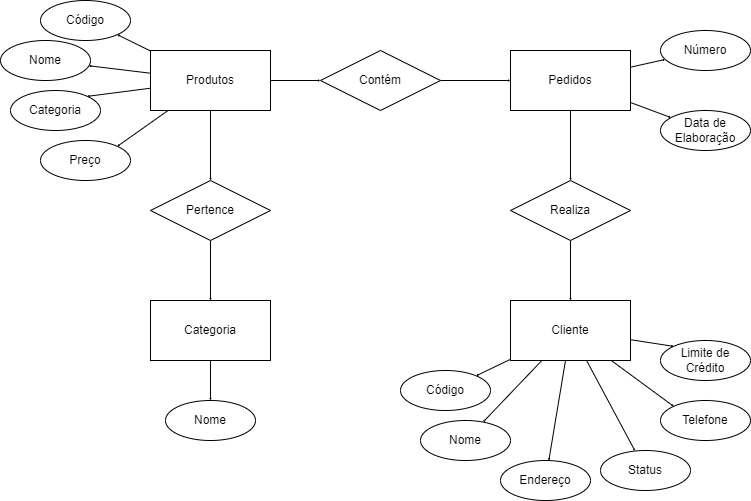

The diagram above was exported from draw.io. Its source (the exported page's mxGraphModel, read from the mxfile embedded in the PNG):
<mxGraphModel dx="1050" dy="565" grid="1" gridSize="10" guides="1" tooltips="1" connect="1" arrows="1" fold="1" page="1" pageScale="1" pageWidth="827" pageHeight="1169" math="0" shadow="0">
  <root>
    <mxCell id="0" />
    <mxCell id="1" parent="0" />
    <mxCell id="R5BY5tgmzcsbhWc4j1HM-10" style="rounded=0;orthogonalLoop=1;jettySize=auto;html=1;entryX=1;entryY=0;entryDx=0;entryDy=0;endSize=0;startSize=0;" edge="1" parent="1" source="wPG_XkVCsfUffIacV_XM-1" target="R5BY5tgmzcsbhWc4j1HM-8">
      <mxGeometry relative="1" as="geometry" />
    </mxCell>
    <mxCell id="R5BY5tgmzcsbhWc4j1HM-11" style="rounded=0;orthogonalLoop=1;jettySize=auto;html=1;entryX=1;entryY=0;entryDx=0;entryDy=0;endSize=0;startSize=0;" edge="1" parent="1" source="wPG_XkVCsfUffIacV_XM-1" target="R5BY5tgmzcsbhWc4j1HM-7">
      <mxGeometry relative="1" as="geometry" />
    </mxCell>
    <mxCell id="R5BY5tgmzcsbhWc4j1HM-12" style="rounded=0;orthogonalLoop=1;jettySize=auto;html=1;endSize=0;startSize=0;" edge="1" parent="1" source="wPG_XkVCsfUffIacV_XM-1" target="R5BY5tgmzcsbhWc4j1HM-6">
      <mxGeometry relative="1" as="geometry" />
    </mxCell>
    <mxCell id="R5BY5tgmzcsbhWc4j1HM-13" style="rounded=0;orthogonalLoop=1;jettySize=auto;html=1;entryX=1;entryY=1;entryDx=0;entryDy=0;endSize=0;startSize=0;" edge="1" parent="1" source="wPG_XkVCsfUffIacV_XM-1" target="R5BY5tgmzcsbhWc4j1HM-5">
      <mxGeometry relative="1" as="geometry" />
    </mxCell>
    <mxCell id="R5BY5tgmzcsbhWc4j1HM-15" style="edgeStyle=orthogonalEdgeStyle;rounded=0;orthogonalLoop=1;jettySize=auto;html=1;endSize=0;startSize=0;" edge="1" parent="1" source="wPG_XkVCsfUffIacV_XM-1" target="R5BY5tgmzcsbhWc4j1HM-14">
      <mxGeometry relative="1" as="geometry" />
    </mxCell>
    <mxCell id="R5BY5tgmzcsbhWc4j1HM-20" value="" style="edgeStyle=orthogonalEdgeStyle;rounded=0;orthogonalLoop=1;jettySize=auto;html=1;endSize=0;startSize=0;" edge="1" parent="1" source="wPG_XkVCsfUffIacV_XM-1" target="R5BY5tgmzcsbhWc4j1HM-19">
      <mxGeometry relative="1" as="geometry" />
    </mxCell>
    <mxCell id="wPG_XkVCsfUffIacV_XM-1" value="Produtos" style="rounded=0;whiteSpace=wrap;html=1;" parent="1" vertex="1">
      <mxGeometry x="220" y="60" width="120" height="60" as="geometry" />
    </mxCell>
    <mxCell id="R5BY5tgmzcsbhWc4j1HM-18" style="edgeStyle=orthogonalEdgeStyle;rounded=0;orthogonalLoop=1;jettySize=auto;html=1;entryX=0.5;entryY=0;entryDx=0;entryDy=0;endSize=0;startSize=0;" edge="1" parent="1" source="R5BY5tgmzcsbhWc4j1HM-2" target="R5BY5tgmzcsbhWc4j1HM-17">
      <mxGeometry relative="1" as="geometry" />
    </mxCell>
    <mxCell id="R5BY5tgmzcsbhWc4j1HM-2" value="Categoria" style="rounded=0;whiteSpace=wrap;html=1;" vertex="1" parent="1">
      <mxGeometry x="220" y="310" width="120" height="60" as="geometry" />
    </mxCell>
    <mxCell id="R5BY5tgmzcsbhWc4j1HM-23" value="" style="rounded=0;orthogonalLoop=1;jettySize=auto;html=1;endSize=0;startSize=0;" edge="1" parent="1" source="R5BY5tgmzcsbhWc4j1HM-3" target="R5BY5tgmzcsbhWc4j1HM-22">
      <mxGeometry relative="1" as="geometry" />
    </mxCell>
    <mxCell id="R5BY5tgmzcsbhWc4j1HM-28" style="rounded=0;orthogonalLoop=1;jettySize=auto;html=1;endSize=0;startSize=0;" edge="1" parent="1" target="R5BY5tgmzcsbhWc4j1HM-27">
      <mxGeometry relative="1" as="geometry">
        <mxPoint x="700" y="112" as="sourcePoint" />
      </mxGeometry>
    </mxCell>
    <mxCell id="R5BY5tgmzcsbhWc4j1HM-29" style="rounded=0;orthogonalLoop=1;jettySize=auto;html=1;endSize=0;startSize=0;" edge="1" parent="1" source="R5BY5tgmzcsbhWc4j1HM-3" target="R5BY5tgmzcsbhWc4j1HM-26">
      <mxGeometry relative="1" as="geometry" />
    </mxCell>
    <mxCell id="R5BY5tgmzcsbhWc4j1HM-3" value="Pedidos" style="rounded=0;whiteSpace=wrap;html=1;" vertex="1" parent="1">
      <mxGeometry x="580" y="60" width="120" height="60" as="geometry" />
    </mxCell>
    <mxCell id="R5BY5tgmzcsbhWc4j1HM-38" style="rounded=0;orthogonalLoop=1;jettySize=auto;html=1;endSize=0;startSize=0;" edge="1" parent="1" source="R5BY5tgmzcsbhWc4j1HM-4" target="R5BY5tgmzcsbhWc4j1HM-30">
      <mxGeometry relative="1" as="geometry" />
    </mxCell>
    <mxCell id="R5BY5tgmzcsbhWc4j1HM-39" style="rounded=0;orthogonalLoop=1;jettySize=auto;html=1;endSize=0;startSize=0;" edge="1" parent="1" source="R5BY5tgmzcsbhWc4j1HM-4" target="R5BY5tgmzcsbhWc4j1HM-31">
      <mxGeometry relative="1" as="geometry" />
    </mxCell>
    <mxCell id="R5BY5tgmzcsbhWc4j1HM-40" style="rounded=0;orthogonalLoop=1;jettySize=auto;html=1;endSize=0;startSize=0;" edge="1" parent="1" source="R5BY5tgmzcsbhWc4j1HM-4" target="R5BY5tgmzcsbhWc4j1HM-32">
      <mxGeometry relative="1" as="geometry" />
    </mxCell>
    <mxCell id="R5BY5tgmzcsbhWc4j1HM-41" style="rounded=0;orthogonalLoop=1;jettySize=auto;html=1;entryX=0;entryY=0;entryDx=0;entryDy=0;endSize=0;startSize=0;" edge="1" parent="1" source="R5BY5tgmzcsbhWc4j1HM-4" target="R5BY5tgmzcsbhWc4j1HM-36">
      <mxGeometry relative="1" as="geometry" />
    </mxCell>
    <mxCell id="R5BY5tgmzcsbhWc4j1HM-42" style="rounded=0;orthogonalLoop=1;jettySize=auto;html=1;endSize=0;startSize=0;" edge="1" parent="1" source="R5BY5tgmzcsbhWc4j1HM-4" target="R5BY5tgmzcsbhWc4j1HM-33">
      <mxGeometry relative="1" as="geometry" />
    </mxCell>
    <mxCell id="R5BY5tgmzcsbhWc4j1HM-43" style="rounded=0;orthogonalLoop=1;jettySize=auto;html=1;entryX=0;entryY=0;entryDx=0;entryDy=0;endSize=0;startSize=0;" edge="1" parent="1" source="R5BY5tgmzcsbhWc4j1HM-4" target="R5BY5tgmzcsbhWc4j1HM-34">
      <mxGeometry relative="1" as="geometry" />
    </mxCell>
    <mxCell id="R5BY5tgmzcsbhWc4j1HM-4" value="Cliente" style="rounded=0;whiteSpace=wrap;html=1;" vertex="1" parent="1">
      <mxGeometry x="580" y="310" width="120" height="60" as="geometry" />
    </mxCell>
    <mxCell id="R5BY5tgmzcsbhWc4j1HM-5" value="Código" style="ellipse;whiteSpace=wrap;html=1;" vertex="1" parent="1">
      <mxGeometry x="110" y="10" width="90" height="40" as="geometry" />
    </mxCell>
    <mxCell id="R5BY5tgmzcsbhWc4j1HM-6" value="Nome" style="ellipse;whiteSpace=wrap;html=1;" vertex="1" parent="1">
      <mxGeometry x="70" y="50" width="90" height="40" as="geometry" />
    </mxCell>
    <mxCell id="R5BY5tgmzcsbhWc4j1HM-7" value="Categoria" style="ellipse;whiteSpace=wrap;html=1;" vertex="1" parent="1">
      <mxGeometry x="80" y="100" width="90" height="40" as="geometry" />
    </mxCell>
    <mxCell id="R5BY5tgmzcsbhWc4j1HM-8" value="Preço" style="ellipse;whiteSpace=wrap;html=1;" vertex="1" parent="1">
      <mxGeometry x="110" y="150" width="90" height="40" as="geometry" />
    </mxCell>
    <mxCell id="R5BY5tgmzcsbhWc4j1HM-16" style="edgeStyle=orthogonalEdgeStyle;rounded=0;orthogonalLoop=1;jettySize=auto;html=1;entryX=0.5;entryY=0;entryDx=0;entryDy=0;endSize=0;startSize=0;" edge="1" parent="1" source="R5BY5tgmzcsbhWc4j1HM-14" target="R5BY5tgmzcsbhWc4j1HM-2">
      <mxGeometry relative="1" as="geometry" />
    </mxCell>
    <mxCell id="R5BY5tgmzcsbhWc4j1HM-14" value="Pertence" style="rhombus;whiteSpace=wrap;html=1;" vertex="1" parent="1">
      <mxGeometry x="220" y="190" width="120" height="60" as="geometry" />
    </mxCell>
    <mxCell id="R5BY5tgmzcsbhWc4j1HM-17" value="Nome" style="ellipse;whiteSpace=wrap;html=1;" vertex="1" parent="1">
      <mxGeometry x="235" y="410" width="90" height="40" as="geometry" />
    </mxCell>
    <mxCell id="R5BY5tgmzcsbhWc4j1HM-21" value="" style="edgeStyle=orthogonalEdgeStyle;rounded=0;orthogonalLoop=1;jettySize=auto;html=1;endSize=0;startSize=0;" edge="1" parent="1" source="R5BY5tgmzcsbhWc4j1HM-19" target="R5BY5tgmzcsbhWc4j1HM-3">
      <mxGeometry relative="1" as="geometry" />
    </mxCell>
    <mxCell id="R5BY5tgmzcsbhWc4j1HM-19" value="Contém" style="rhombus;whiteSpace=wrap;html=1;" vertex="1" parent="1">
      <mxGeometry x="390" y="60" width="120" height="60" as="geometry" />
    </mxCell>
    <mxCell id="R5BY5tgmzcsbhWc4j1HM-24" value="" style="edgeStyle=orthogonalEdgeStyle;rounded=0;orthogonalLoop=1;jettySize=auto;html=1;endSize=0;startSize=0;" edge="1" parent="1" source="R5BY5tgmzcsbhWc4j1HM-22" target="R5BY5tgmzcsbhWc4j1HM-4">
      <mxGeometry relative="1" as="geometry" />
    </mxCell>
    <mxCell id="R5BY5tgmzcsbhWc4j1HM-22" value="Realiza" style="rhombus;whiteSpace=wrap;html=1;" vertex="1" parent="1">
      <mxGeometry x="580" y="190" width="120" height="60" as="geometry" />
    </mxCell>
    <mxCell id="R5BY5tgmzcsbhWc4j1HM-26" value="Número" style="ellipse;whiteSpace=wrap;html=1;" vertex="1" parent="1">
      <mxGeometry x="730" y="40" width="90" height="40" as="geometry" />
    </mxCell>
    <mxCell id="R5BY5tgmzcsbhWc4j1HM-27" value="Data de Elaboração" style="ellipse;whiteSpace=wrap;html=1;" vertex="1" parent="1">
      <mxGeometry x="730" y="120" width="90" height="40" as="geometry" />
    </mxCell>
    <mxCell id="R5BY5tgmzcsbhWc4j1HM-30" value="Código" style="ellipse;whiteSpace=wrap;html=1;" vertex="1" parent="1">
      <mxGeometry x="470" y="380" width="90" height="40" as="geometry" />
    </mxCell>
    <mxCell id="R5BY5tgmzcsbhWc4j1HM-31" value="Nome" style="ellipse;whiteSpace=wrap;html=1;" vertex="1" parent="1">
      <mxGeometry x="490" y="430" width="90" height="40" as="geometry" />
    </mxCell>
    <mxCell id="R5BY5tgmzcsbhWc4j1HM-32" value="Endereço" style="ellipse;whiteSpace=wrap;html=1;" vertex="1" parent="1">
      <mxGeometry x="570" y="470" width="90" height="40" as="geometry" />
    </mxCell>
    <mxCell id="R5BY5tgmzcsbhWc4j1HM-33" value="Status" style="ellipse;whiteSpace=wrap;html=1;" vertex="1" parent="1">
      <mxGeometry x="670" y="460" width="90" height="40" as="geometry" />
    </mxCell>
    <mxCell id="R5BY5tgmzcsbhWc4j1HM-34" value="Telefone" style="ellipse;whiteSpace=wrap;html=1;" vertex="1" parent="1">
      <mxGeometry x="730" y="410" width="90" height="40" as="geometry" />
    </mxCell>
    <mxCell id="R5BY5tgmzcsbhWc4j1HM-36" value="Limite de Crédito" style="ellipse;whiteSpace=wrap;html=1;" vertex="1" parent="1">
      <mxGeometry x="730" y="350" width="90" height="40" as="geometry" />
    </mxCell>
  </root>
</mxGraphModel>